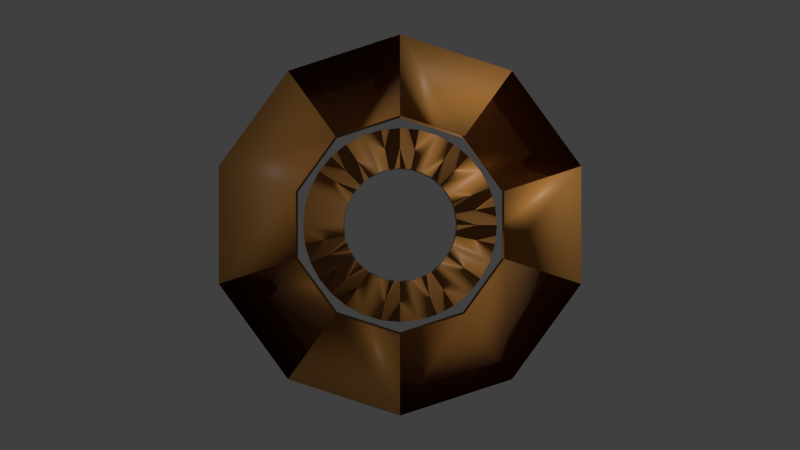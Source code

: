# Source: mass_driver.blend  (saved by Blender 4.3.34; exported with 4.5.12 LTS)
import bpy
from mathutils import Matrix  # noqa: F401  (used for matrix-valued properties, if any)

bpy.ops.wm.read_factory_settings(use_empty=True)
scene = bpy.context.scene
scene.name = 'Scene'

# ---- collections
col_collection_1 = bpy.data.collections.new('Collection 1'); scene.collection.children.link(col_collection_1)
col_collection = bpy.data.collections.new('Collection'); scene.collection.children.link(col_collection)

# ---- materials (node trees are filled in below, after node groups)
mat_material_002 = bpy.data.materials.new('Material.002')
mat_material_002.alpha_threshold = 0.0
mat_material_002.use_transparent_shadow = False
mat_material_002.diffuse_color = (0.1119, 0.09531, 0.07036, 1.0)
mat_material_002.roughness = 0.5
mat_material_002.line_color = (0.0, 0.0, 0.0, 1.0)

# ---- material node trees
mat_material_002.use_nodes = True; mat_material_002.node_tree.nodes.clear()
_N = mat_material_002.node_tree.nodes; _L = mat_material_002.node_tree.links
n0 = _N.new('ShaderNodeOutputMaterial'); n0.name = 'Material Output'; n0.location = (300, 300)
n1 = _N.new('ShaderNodeBsdfPrincipled'); n1.name = 'Principled BSDF'; n1.location = (10, 300)
n1.inputs[0].default_value = (0.4934, 0.2132, 0.04141, 1.0)
_L.new(n1.outputs[0], n0.inputs[0])
n0.is_active_output = True

# ---- world
world_world = bpy.data.worlds.new('World'); scene.world = world_world
world_world.color = (0.05088, 0.05088, 0.05088)
world_world.use_sun_shadow = False
world_world.sun_shadow_jitter_overblur = 0.0
world_world.cycles.sampling_method = 'MANUAL'
world_world.cycles.sample_map_resolution = 256

# ---- cameras
cam_camera_001 = bpy.data.cameras.new('Camera.001')
cam_camera_001.ortho_scale = 7.314

# ---- lights
light_light = bpy.data.lights.new('Light', 'POINT')
light_light.energy = 1e+04
light_light.shadow_soft_size = 0.1

# ---- meshes
me_circle_004 = bpy.data.meshes.new('Circle.004')
me_circle_004.from_pydata([(0.0, 1.0, 0.0), (0.1951, 0.9808, 0.0), (0.3827, 0.9239, 0.0), (0.5556, 0.8315, 0.0), (0.7071, 0.7071, 0.0), (0.8315, 0.5556, 0.0), (0.9239, 0.3827, 0.0), (0.9808, 0.1951, 0.0), (1.0, 7.55e-08, 0.0), (0.9808, -0.1951, 0.0), (0.9239, -0.3827, 0.0), (0.8315, -0.5556, 0.0), (0.7071, -0.7071, 0.0), (0.5556, -0.8315, 0.0), (0.3827, -0.9239, 0.0), (0.1951, -0.9808, 0.0), (-3.258e-07, -1.0, 0.0), (-0.1951, -0.9808, 0.0), (-0.3827, -0.9239, 0.0), (-0.5556, -0.8315, 0.0), (-0.7071, -0.7071, 0.0), (-0.8315, -0.5556, 0.0), (-0.9239, -0.3827, 0.0), (-0.9808, -0.1951, 0.0), (-1.0, 9.656e-07, 0.0), (-0.9808, 0.1951, 0.0), (-0.9239, 0.3827, 0.0), (-0.8315, 0.5556, 0.0), (-0.7071, 0.7071, 0.0), (-0.5556, 0.8315, 0.0), (-0.3827, 0.9239, 0.0), (-0.1951, 0.9808, 0.0), (-0.3317, 1.667, 8.92e-13), (-0.6506, 1.571, 8.403e-13), (-0.9445, 1.413, 7.562e-13), (-1.202, 1.202, 6.431e-13), (-1.413, 0.9445, 5.053e-13), (-1.571, 0.6506, 3.48e-13), (-1.667, 0.3317, 1.774e-13), (-1.7, 1.642e-06, 8.782e-19), (-1.667, -0.3317, -1.774e-13), (-1.571, -0.6506, -3.48e-13), (-1.413, -0.9445, -5.053e-13), (-1.202, -1.202, -6.431e-13), (-0.9445, -1.413, -7.562e-13), (-0.6506, -1.571, -8.403e-13), (-0.3317, -1.667, -8.92e-13), (-5.539e-07, -1.7, -9.095e-13), (0.3317, -1.667, -8.92e-13), (0.6506, -1.571, -8.403e-13), (0.9445, -1.413, -7.562e-13), (1.202, -1.202, -6.431e-13), (1.413, -0.9445, -5.053e-13), (1.571, -0.6506, -3.48e-13), (1.667, -0.3317, -1.774e-13), (1.7, 1.283e-07, 6.866e-20), (1.667, 0.3317, 1.774e-13), (1.571, 0.6506, 3.48e-13), (1.413, 0.9445, 5.053e-13), (1.202, 1.202, 6.431e-13), (0.9445, 1.413, 7.562e-13), (0.6506, 1.571, 8.403e-13), (0.3317, 1.667, 8.92e-13), (0.0, 1.7, 9.095e-13), (-1.194e-14, 1.7, 4.0), (0.3317, 1.667, 4.0), (0.6506, 1.571, 4.0), (0.9445, 1.413, 4.0), (1.202, 1.202, 4.0), (1.413, 0.9445, 4.0), (1.571, 0.6506, 4.0), (1.667, 0.3317, 4.0), (1.7, 1.283e-07, 4.0), (1.667, -0.3317, 4.0), (1.571, -0.6506, 4.0), (1.413, -0.9445, 4.0), (1.202, -1.202, 4.0), (0.9445, -1.413, 4.0), (0.6506, -1.571, 4.0), (0.3317, -1.667, 4.0), (-5.539e-07, -1.7, 4.0), (-0.3317, -1.667, 4.0), (-0.6506, -1.571, 4.0), (-0.9445, -1.413, 4.0), (-1.202, -1.202, 4.0), (-1.413, -0.9445, 4.0), (-1.571, -0.6506, 4.0), (-1.667, -0.3317, 4.0), (-1.7, 1.642e-06, 4.0), (-1.667, 0.3317, 4.0), (-1.571, 0.6506, 4.0), (-1.413, 0.9445, 4.0), (-1.202, 1.202, 4.0), (-0.9445, 1.413, 4.0), (-0.6506, 1.571, 4.0), (-0.3317, 1.667, 4.0), (-0.1951, 0.9808, 4.0), (-0.3827, 0.9239, 4.0), (-0.5556, 0.8315, 4.0), (-0.7071, 0.7071, 4.0), (-0.8315, 0.5556, 4.0), (-0.9239, 0.3827, 4.0), (-0.9808, 0.1951, 4.0), (-1.0, 9.656e-07, 4.0), (-0.9808, -0.1951, 4.0), (-0.9239, -0.3827, 4.0), (-0.8315, -0.5556, 4.0), (-0.7071, -0.7071, 4.0), (-0.5556, -0.8315, 4.0), (-0.3827, -0.9239, 4.0), (-0.1951, -0.9808, 4.0), (-3.258e-07, -1.0, 4.0), (0.1951, -0.9808, 4.0), (0.3827, -0.9239, 4.0), (0.5556, -0.8315, 4.0), (0.7071, -0.7071, 4.0), (0.8315, -0.5556, 4.0), (0.9239, -0.3827, 4.0), (0.9808, -0.1951, 4.0), (1.0, 7.55e-08, 4.0), (0.9808, 0.1951, 4.0), (0.9239, 0.3827, 4.0), (0.8315, 0.5556, 4.0), (0.7071, 0.7071, 4.0), (0.5556, 0.8315, 4.0), (0.3827, 0.9239, 4.0), (0.1951, 0.9808, 4.0), (-1.194e-14, 1.0, 4.0), (0.0, -3.2, -8.0), (1.881, -2.589, -8.0), (3.043, -0.9889, -8.0), (3.043, 0.9889, -8.0), (1.881, 2.589, -8.0), (-2.798e-07, 3.2, -8.0), (-1.881, 2.589, -8.0), (-3.043, 0.9889, -8.0), (-3.043, -0.9889, -8.0), (-1.881, -2.589, -8.0), (-1.881, -2.589, -8.0), (-3.043, -0.9889, -8.0), (-3.043, 0.9889, -8.0), (-1.881, 2.589, -8.0), (-2.798e-07, 3.2, -8.0), (1.881, 2.589, -8.0), (3.043, 0.9889, -8.0), (3.043, -0.9889, -8.0), (1.881, -2.589, -8.0), (0.0, -3.2, -8.0), (0.0, -1.92, 2.48e-05), (1.129, -1.553, 2.003e-05), (1.826, -0.5933, 7.629e-06), (1.826, 0.5933, -7.629e-06), (1.129, 1.553, -2.003e-05), (-1.679e-07, 1.92, -2.48e-05), (-1.129, 1.553, -2.003e-05), (-1.826, 0.5933, -7.629e-06), (-1.826, -0.5933, 7.629e-06), (-1.129, -1.553, 2.003e-05), (-1.129, -1.553, -0.1666), (-1.826, -0.5933, -0.1667), (-1.826, 0.5933, -0.1667), (-1.129, 1.553, -0.1667), (-1.679e-07, 1.92, -0.1667), (1.129, 1.553, -0.1667), (1.826, 0.5933, -0.1667), (1.826, -0.5933, -0.1667), (1.129, -1.553, -0.1666), (0.0, -1.92, -0.1666), (0.0, -3.2, -8.167), (1.881, -2.589, -8.167), (3.043, -0.9889, -8.167), (3.043, 0.9889, -8.167), (1.881, 2.589, -8.167), (-2.798e-07, 3.2, -8.167), (-1.881, 2.589, -8.167), (-3.043, 0.9889, -8.167), (-3.043, -0.9889, -8.167), (-1.881, -2.589, -8.167), (-1.881, -2.589, -8.167), (-3.043, -0.9889, -8.167), (-3.043, 0.9889, -8.167), (-1.881, 2.589, -8.167), (-2.798e-07, 3.2, -8.167), (1.881, 2.589, -8.167), (3.043, 0.9889, -8.167), (3.043, -0.9889, -8.167), (1.881, -2.589, -8.167), (0.0, -3.2, -8.167), (0.0, 3.2, 12.0), (1.881, 2.589, 12.0), (3.043, 0.9889, 12.0), (3.043, -0.9889, 12.0), (1.881, -2.589, 12.0), (-2.798e-07, -3.2, 12.0), (-1.881, -2.589, 12.0), (-3.043, -0.9889, 12.0), (-3.043, 0.9889, 12.0), (-1.881, 2.589, 12.0), (-1.881, 2.589, 12.0), (-3.043, 0.9889, 12.0), (-3.043, -0.9889, 12.0), (-1.881, -2.589, 12.0), (-2.798e-07, -3.2, 12.0), (1.881, -2.589, 12.0), (3.043, -0.9889, 12.0), (3.043, 0.9889, 12.0), (1.881, 2.589, 12.0), (0.0, 3.2, 12.0), (0.0, 1.92, 4.0), (1.129, 1.553, 4.0), (1.826, 0.5933, 4.0), (1.826, -0.5933, 4.0), (1.129, -1.553, 4.0), (-1.679e-07, -1.92, 4.0), (-1.129, -1.553, 4.0), (-1.826, -0.5933, 4.0), (-1.826, 0.5933, 4.0), (-1.129, 1.553, 4.0), (-1.129, 1.553, 4.167), (-1.826, 0.5933, 4.167), (-1.826, -0.5933, 4.167), (-1.129, -1.553, 4.167), (-1.679e-07, -1.92, 4.167), (1.129, -1.553, 4.167), (1.826, -0.5933, 4.167), (1.826, 0.5933, 4.167), (1.129, 1.553, 4.167), (0.0, 1.92, 4.167), (0.0, 3.2, 12.17), (1.881, 2.589, 12.17), (3.043, 0.9889, 12.17), (3.043, -0.9889, 12.17), (1.881, -2.589, 12.17), (-2.798e-07, -3.2, 12.17), (-1.881, -2.589, 12.17), (-3.043, -0.9889, 12.17), (-3.043, 0.9889, 12.17), (-1.881, 2.589, 12.17), (-1.881, 2.589, 12.17), (-3.043, 0.9889, 12.17), (-3.043, -0.9889, 12.17), (-1.881, -2.589, 12.17), (-2.798e-07, -3.2, 12.17), (1.881, -2.589, 12.17), (3.043, -0.9889, 12.17), (3.043, 0.9889, 12.17), (1.881, 2.589, 12.17), (0.0, 3.2, 12.17)], [], [(31, 0, 63, 32), (31, 30, 33, 32), (30, 29, 34, 33), (28, 29, 34, 35), (28, 27, 36, 35), (26, 27, 36, 37), (25, 26, 37, 38), (24, 25, 38, 39), (23, 24, 39, 40), (23, 22, 41, 40), (21, 22, 41, 42), (21, 20, 43, 42), (19, 20, 43, 44), (19, 18, 45, 44), (18, 17, 46, 45), (16, 17, 46, 47), (16, 15, 48, 47), (15, 14, 49, 48), (13, 14, 49, 50), (13, 12, 51, 50), (12, 11, 52, 51), (10, 11, 52, 53), (9, 10, 53, 54), (9, 8, 55, 54), (7, 8, 55, 56), (7, 6, 57, 56), (5, 6, 57, 58), (4, 5, 58, 59), (4, 3, 60, 59), (2, 3, 60, 61), (1, 2, 61, 62), (1, 0, 63, 62), (62, 63, 64, 65), (62, 61, 66, 65), (61, 60, 67, 66), (59, 60, 67, 68), (59, 58, 69, 68), (58, 57, 70, 69), (56, 57, 70, 71), (56, 55, 72, 71), (54, 55, 72, 73), (54, 53, 74, 73), (53, 52, 75, 74), (51, 52, 75, 76), (50, 51, 76, 77), (50, 49, 78, 77), (48, 49, 78, 79), (47, 48, 79, 80), (47, 46, 81, 80), (45, 46, 81, 82), (44, 45, 82, 83), (44, 43, 84, 83), (42, 43, 84, 85), (42, 41, 86, 85), (40, 41, 86, 87), (40, 39, 88, 87), (39, 38, 89, 88), (38, 37, 90, 89), (37, 36, 91, 90), (35, 36, 91, 92), (35, 34, 93, 92), (33, 34, 93, 94), (32, 33, 94, 95), (32, 63, 64, 95), (0, 31, 96, 127), (30, 31, 96, 97), (29, 30, 97, 98), (29, 28, 99, 98), (27, 28, 99, 100), (27, 26, 101, 100), (26, 25, 102, 101), (25, 24, 103, 102), (24, 23, 104, 103), (22, 23, 104, 105), (22, 21, 106, 105), (20, 21, 106, 107), (20, 19, 108, 107), (18, 19, 108, 109), (17, 18, 109, 110), (17, 16, 111, 110), (15, 16, 111, 112), (14, 15, 112, 113), (14, 13, 114, 113), (12, 13, 114, 115), (11, 12, 115, 116), (11, 10, 117, 116), (10, 9, 118, 117), (8, 9, 118, 119), (8, 7, 120, 119), (6, 7, 120, 121), (6, 5, 122, 121), (5, 4, 123, 122), (3, 4, 123, 124), (3, 2, 125, 124), (2, 1, 126, 125), (0, 1, 126, 127), (64, 127, 96, 95), (94, 97, 96, 95), (93, 98, 97, 94), (93, 98, 99, 92), (91, 100, 99, 92), (91, 100, 101, 90), (90, 101, 102, 89), (89, 102, 103, 88), (88, 103, 104, 87), (86, 105, 104, 87), (86, 105, 106, 85), (84, 107, 106, 85), (84, 107, 108, 83), (82, 109, 108, 83), (81, 110, 109, 82), (81, 110, 111, 80), (79, 112, 111, 80), (78, 113, 112, 79), (78, 113, 114, 77), (76, 115, 114, 77), (75, 116, 115, 76), (75, 116, 117, 74), (74, 117, 118, 73), (72, 119, 118, 73), (72, 119, 120, 71), (70, 121, 120, 71), (70, 121, 122, 69), (69, 122, 123, 68), (67, 124, 123, 68), (67, 124, 125, 66), (66, 125, 126, 65), (64, 127, 126, 65), (128, 137, 138, 147), (136, 137, 138, 139), (135, 136, 139, 140), (135, 134, 141, 140), (133, 134, 141, 142), (133, 132, 143, 142), (132, 131, 144, 143), (130, 131, 144, 145), (130, 129, 146, 145), (128, 129, 146, 147), (147, 146, 149, 148), (145, 146, 149, 150), (145, 144, 151, 150), (143, 144, 151, 152), (142, 143, 152, 153), (142, 141, 154, 153), (140, 141, 154, 155), (140, 139, 156, 155), (139, 138, 157, 156), (147, 138, 157, 148), (148, 157, 158, 167), (156, 157, 158, 159), (155, 156, 159, 160), (155, 154, 161, 160), (153, 154, 161, 162), (153, 152, 163, 162), (152, 151, 164, 163), (150, 151, 164, 165), (150, 149, 166, 165), (148, 149, 166, 167), (137, 128, 187, 178), (137, 136, 179, 178), (136, 135, 180, 179), (134, 135, 180, 181), (134, 133, 182, 181), (132, 133, 182, 183), (131, 132, 183, 184), (131, 130, 185, 184), (129, 130, 185, 186), (129, 128, 187, 186), (177, 178, 187, 168), (177, 178, 179, 176), (176, 179, 180, 175), (174, 181, 180, 175), (174, 181, 182, 173), (172, 183, 182, 173), (171, 184, 183, 172), (171, 184, 185, 170), (169, 186, 185, 170), (169, 186, 187, 168), (166, 169, 168, 167), (166, 169, 170, 165), (164, 171, 170, 165), (164, 171, 172, 163), (163, 172, 173, 162), (161, 174, 173, 162), (161, 174, 175, 160), (159, 176, 175, 160), (158, 177, 176, 159), (158, 177, 168, 167), (188, 197, 198, 207), (196, 197, 198, 199), (195, 196, 199, 200), (195, 194, 201, 200), (193, 194, 201, 202), (193, 192, 203, 202), (192, 191, 204, 203), (190, 191, 204, 205), (190, 189, 206, 205), (188, 189, 206, 207), (207, 206, 209, 208), (205, 206, 209, 210), (205, 204, 211, 210), (203, 204, 211, 212), (202, 203, 212, 213), (202, 201, 214, 213), (200, 201, 214, 215), (200, 199, 216, 215), (199, 198, 217, 216), (207, 198, 217, 208), (208, 217, 218, 227), (216, 217, 218, 219), (215, 216, 219, 220), (215, 214, 221, 220), (213, 214, 221, 222), (213, 212, 223, 222), (212, 211, 224, 223), (210, 211, 224, 225), (210, 209, 226, 225), (208, 209, 226, 227), (197, 188, 247, 238), (197, 196, 239, 238), (196, 195, 240, 239), (194, 195, 240, 241), (194, 193, 242, 241), (192, 193, 242, 243), (191, 192, 243, 244), (191, 190, 245, 244), (189, 190, 245, 246), (189, 188, 247, 246), (237, 238, 247, 228), (237, 238, 239, 236), (236, 239, 240, 235), (234, 241, 240, 235), (234, 241, 242, 233), (232, 243, 242, 233), (231, 244, 243, 232), (231, 244, 245, 230), (229, 246, 245, 230), (229, 246, 247, 228), (226, 229, 228, 227), (226, 229, 230, 225), (224, 231, 230, 225), (224, 231, 232, 223), (223, 232, 233, 222), (221, 234, 233, 222), (221, 234, 235, 220), (219, 236, 235, 220), (218, 237, 236, 219), (218, 237, 228, 227)])
me_circle_004.polygons.foreach_set('use_smooth', [True] * 248)
me_circle_004.polygons.foreach_set('material_index', [1, 1, 1, 1, 1, 1, 1, 1, 1, 1, 1, 1, 1, 1, 1, 1, 1, 1, 1, 1, 1, 1, 1, 1, 1, 1, 1, 1, 1, 1, 1, 1, 1, 1, 1, 1, 1, 1, 1, 1, 1, 1, 1, 1, 1, 1, 1, 1, 1, 1, 1, 1, 1, 1, 1, 1, 1, 1, 1, 1, 1, 1, 1, 1, 1, 1, 1, 1, 1, 1, 1, 1, 1, 1, 1, 1, 1, 1, 1, 1, 1, 1, 1, 1, 1, 1, 1, 1, 1, 1, 1, 1, 1, 1, 1, 1, 1, 1, 1, 1, 1, 1, 1, 1, 1, 1, 1, 1, 1, 1, 1, 1, 1, 1, 1, 1, 1, 1, 1, 1, 1, 1, 1, 1, 1, 1, 1, 1, 1, 1, 1, 1, 1, 1, 1, 1, 1, 1, 1, 1, 1, 1, 1, 1, 1, 1, 1, 1, 1, 1, 1, 1, 1, 1, 1, 1, 1, 1, 1, 1, 1, 1, 1, 1, 1, 1, 1, 1, 1, 1, 1, 1, 1, 1, 1, 1, 1, 1, 1, 1, 1, 1, 1, 1, 1, 1, 1, 1, 1, 1, 1, 1, 1, 1, 1, 1, 1, 1, 1, 1, 1, 1, 1, 1, 1, 1, 1, 1, 1, 1, 1, 1, 1, 1, 1, 1, 1, 1, 1, 1, 1, 1, 1, 1, 1, 1, 1, 1, 1, 1, 1, 1, 1, 1, 1, 1, 1, 1, 1, 1, 1, 1, 1, 1, 1, 1, 1, 1])
_uv = me_circle_004.uv_layers.new(name='UVMap')
_uv.uv.foreach_set('vector', [0.0, 0.0, 1.0, 0.0, 1.0, 1.0, 0.0, 1.0, 0.0, 0.0, 1.0, 0.0, 1.0, 1.0, 0.0, 1.0, 0.0, 0.0, 1.0, 0.0, 1.0, 1.0, 0.0, 1.0, 0.0, 0.0, 1.0, 0.0, 1.0, 1.0, 0.0, 1.0, 0.0, 0.0, 1.0, 0.0, 1.0, 1.0, 0.0, 1.0, 0.0, 0.0, 1.0, 0.0, 1.0, 1.0, 0.0, 1.0, 0.0, 0.0, 1.0, 0.0, 1.0, 1.0, 0.0, 1.0, 0.0, 0.0, 1.0, 0.0, 1.0, 1.0, 0.0, 1.0, 0.0, 0.0, 1.0, 0.0, 1.0, 1.0, 0.0, 1.0, 0.0, 0.0, 1.0, 0.0, 1.0, 1.0, 0.0, 1.0, 0.0, 0.0, 1.0, 0.0, 1.0, 1.0, 0.0, 1.0, 0.0, 0.0, 1.0, 0.0, 1.0, 1.0, 0.0, 1.0, 0.0, 0.0, 1.0, 0.0, 1.0, 1.0, 0.0, 1.0, 0.0, 0.0, 1.0, 0.0, 1.0, 1.0, 0.0, 1.0, 0.0, 0.0, 1.0, 0.0, 1.0, 1.0, 0.0, 1.0, 0.0, 0.0, 1.0, 0.0, 1.0, 1.0, 0.0, 1.0, 0.0, 0.0, 1.0, 0.0, 1.0, 1.0, 0.0, 1.0, 0.0, 0.0, 1.0, 0.0, 1.0, 1.0, 0.0, 1.0, 0.0, 0.0, 1.0, 0.0, 1.0, 1.0, 0.0, 1.0, 0.0, 0.0, 1.0, 0.0, 1.0, 1.0, 0.0, 1.0, 0.0, 0.0, 1.0, 0.0, 1.0, 1.0, 0.0, 1.0, 0.0, 0.0, 1.0, 0.0, 1.0, 1.0, 0.0, 1.0, 0.0, 0.0, 1.0, 0.0, 1.0, 1.0, 0.0, 1.0, 0.0, 0.0, 1.0, 0.0, 1.0, 1.0, 0.0, 1.0, 0.0, 0.0, 1.0, 0.0, 1.0, 1.0, 0.0, 1.0, 0.0, 0.0, 1.0, 0.0, 1.0, 1.0, 0.0, 1.0, 0.0, 0.0, 1.0, 0.0, 1.0, 1.0, 0.0, 1.0, 0.0, 0.0, 1.0, 0.0, 1.0, 1.0, 0.0, 1.0, 0.0, 0.0, 1.0, 0.0, 1.0, 1.0, 0.0, 1.0, 0.0, 0.0, 1.0, 0.0, 1.0, 1.0, 0.0, 1.0, 0.0, 0.0, 1.0, 0.0, 1.0, 1.0, 0.0, 1.0, 0.0, 0.0, 1.0, 0.0, 1.0, 1.0, 0.0, 1.0, 0.0, 0.0, 1.0, 0.0, 1.0, 1.0, 0.0, 1.0, 0.0, 0.0, 1.0, 0.0, 1.0, 1.0, 0.0, 1.0, 0.0, 0.0, 1.0, 0.0, 1.0, 1.0, 0.0, 1.0, 0.0, 0.0, 1.0, 0.0, 1.0, 1.0, 0.0, 1.0, 0.0, 0.0, 1.0, 0.0, 1.0, 1.0, 0.0, 1.0, 0.0, 0.0, 1.0, 0.0, 1.0, 1.0, 0.0, 1.0, 0.0, 0.0, 1.0, 0.0, 1.0, 1.0, 0.0, 1.0, 0.0, 0.0, 1.0, 0.0, 1.0, 1.0, 0.0, 1.0, 0.0, 0.0, 1.0, 0.0, 1.0, 1.0, 0.0, 1.0, 0.0, 0.0, 1.0, 0.0, 1.0, 1.0, 0.0, 1.0, 0.0, 0.0, 1.0, 0.0, 1.0, 1.0, 0.0, 1.0, 0.0, 0.0, 1.0, 0.0, 1.0, 1.0, 0.0, 1.0, 0.0, 0.0, 1.0, 0.0, 1.0, 1.0, 0.0, 1.0, 0.0, 0.0, 1.0, 0.0, 1.0, 1.0, 0.0, 1.0, 0.0, 0.0, 1.0, 0.0, 1.0, 1.0, 0.0, 1.0, 0.0, 0.0, 1.0, 0.0, 1.0, 1.0, 0.0, 1.0, 0.0, 0.0, 1.0, 0.0, 1.0, 1.0, 0.0, 1.0, 0.0, 0.0, 1.0, 0.0, 1.0, 1.0, 0.0, 1.0, 0.0, 0.0, 1.0, 0.0, 1.0, 1.0, 0.0, 1.0, 0.0, 0.0, 1.0, 0.0, 1.0, 1.0, 0.0, 1.0, 0.0, 0.0, 1.0, 0.0, 1.0, 1.0, 0.0, 1.0, 0.0, 0.0, 1.0, 0.0, 1.0, 1.0, 0.0, 1.0, 0.0, 0.0, 1.0, 0.0, 1.0, 1.0, 0.0, 1.0, 0.0, 0.0, 1.0, 0.0, 1.0, 1.0, 0.0, 1.0, 0.0, 0.0, 1.0, 0.0, 1.0, 1.0, 0.0, 1.0, 0.0, 0.0, 1.0, 0.0, 1.0, 1.0, 0.0, 1.0, 0.0, 0.0, 1.0, 0.0, 1.0, 1.0, 0.0, 1.0, 0.0, 0.0, 1.0, 0.0, 1.0, 1.0, 0.0, 1.0, 0.0, 0.0, 1.0, 0.0, 1.0, 1.0, 0.0, 1.0, 0.0, 0.0, 1.0, 0.0, 1.0, 1.0, 0.0, 1.0, 0.0, 0.0, 1.0, 0.0, 1.0, 1.0, 0.0, 1.0, 0.0, 0.0, 1.0, 0.0, 1.0, 1.0, 0.0, 1.0, 0.0, 0.0, 1.0, 0.0, 1.0, 1.0, 0.0, 1.0, 0.0, 0.0, 1.0, 0.0, 1.0, 1.0, 0.0, 1.0, 0.0, 0.0, 1.0, 0.0, 1.0, 1.0, 0.0, 1.0, 0.0, 0.0, 1.0, 0.0, 1.0, 1.0, 0.0, 1.0, 0.0, 0.0, 1.0, 0.0, 1.0, 1.0, 0.0, 1.0, 0.0, 0.0, 1.0, 0.0, 1.0, 1.0, 0.0, 1.0, 0.0, 0.0, 1.0, 0.0, 1.0, 1.0, 0.0, 1.0, 0.0, 0.0, 1.0, 0.0, 1.0, 1.0, 0.0, 1.0, 0.0, 0.0, 1.0, 0.0, 1.0, 1.0, 0.0, 1.0, 0.0, 0.0, 1.0, 0.0, 1.0, 1.0, 0.0, 1.0, 0.0, 0.0, 1.0, 0.0, 1.0, 1.0, 0.0, 1.0, 0.0, 0.0, 1.0, 0.0, 1.0, 1.0, 0.0, 1.0, 0.0, 0.0, 1.0, 0.0, 1.0, 1.0, 0.0, 1.0, 0.0, 0.0, 1.0, 0.0, 1.0, 1.0, 0.0, 1.0, 0.0, 0.0, 1.0, 0.0, 1.0, 1.0, 0.0, 1.0, 0.0, 0.0, 1.0, 0.0, 1.0, 1.0, 0.0, 1.0, 0.0, 0.0, 1.0, 0.0, 1.0, 1.0, 0.0, 1.0, 0.0, 0.0, 1.0, 0.0, 1.0, 1.0, 0.0, 1.0, 0.0, 0.0, 1.0, 0.0, 1.0, 1.0, 0.0, 1.0, 0.0, 0.0, 1.0, 0.0, 1.0, 1.0, 0.0, 1.0, 0.0, 0.0, 1.0, 0.0, 1.0, 1.0, 0.0, 1.0, 0.0, 0.0, 1.0, 0.0, 1.0, 1.0, 0.0, 1.0, 0.0, 0.0, 1.0, 0.0, 1.0, 1.0, 0.0, 1.0, 0.0, 0.0, 1.0, 0.0, 1.0, 1.0, 0.0, 1.0, 0.0, 0.0, 1.0, 0.0, 1.0, 1.0, 0.0, 1.0, 0.0, 0.0, 1.0, 0.0, 1.0, 1.0, 0.0, 1.0, 0.0, 0.0, 1.0, 0.0, 1.0, 1.0, 0.0, 1.0, 0.0, 0.0, 1.0, 0.0, 1.0, 1.0, 0.0, 1.0, 0.0, 0.0, 1.0, 0.0, 1.0, 1.0, 0.0, 1.0, 0.0, 0.0, 1.0, 0.0, 1.0, 1.0, 0.0, 1.0, 0.0, 0.0, 1.0, 0.0, 1.0, 1.0, 0.0, 1.0, 0.0, 0.0, 1.0, 0.0, 1.0, 1.0, 0.0, 1.0, 0.0, 0.0, 1.0, 0.0, 1.0, 1.0, 0.0, 1.0, 0.0, 0.0, 1.0, 0.0, 1.0, 1.0, 0.0, 1.0, 0.0, 0.0, 1.0, 0.0, 1.0, 1.0, 0.0, 1.0, 0.0, 0.0, 1.0, 0.0, 1.0, 1.0, 0.0, 1.0, 0.0, 0.0, 1.0, 0.0, 1.0, 1.0, 0.0, 1.0, 0.0, 0.0, 1.0, 0.0, 1.0, 1.0, 0.0, 1.0, 0.0, 0.0, 1.0, 0.0, 1.0, 1.0, 0.0, 1.0, 0.0, 0.0, 1.0, 0.0, 1.0, 1.0, 0.0, 1.0, 0.0, 0.0, 1.0, 0.0, 1.0, 1.0, 0.0, 1.0, 0.0, 0.0, 1.0, 0.0, 1.0, 1.0, 0.0, 1.0, 0.0, 0.0, 1.0, 0.0, 1.0, 1.0, 0.0, 1.0, 0.0, 0.0, 1.0, 0.0, 1.0, 1.0, 0.0, 1.0, 0.0, 0.0, 1.0, 0.0, 1.0, 1.0, 0.0, 1.0, 0.0, 0.0, 1.0, 0.0, 1.0, 1.0, 0.0, 1.0, 0.0, 0.0, 1.0, 0.0, 1.0, 1.0, 0.0, 1.0, 0.0, 0.0, 1.0, 0.0, 1.0, 1.0, 0.0, 1.0, 0.0, 0.0, 1.0, 0.0, 1.0, 1.0, 0.0, 1.0, 0.0, 0.0, 1.0, 0.0, 1.0, 1.0, 0.0, 1.0, 0.0, 0.0, 1.0, 0.0, 1.0, 1.0, 0.0, 1.0, 0.0, 0.0, 1.0, 0.0, 1.0, 1.0, 0.0, 1.0, 0.0, 0.0, 1.0, 0.0, 1.0, 1.0, 0.0, 1.0, 0.0, 0.0, 1.0, 0.0, 1.0, 1.0, 0.0, 1.0, 0.0, 0.0, 1.0, 0.0, 1.0, 1.0, 0.0, 1.0, 0.0, 0.0, 1.0, 0.0, 1.0, 1.0, 0.0, 1.0, 0.0, 0.0, 1.0, 0.0, 1.0, 1.0, 0.0, 1.0, 0.0, 0.0, 1.0, 0.0, 1.0, 1.0, 0.0, 1.0, 0.0, 0.0, 1.0, 0.0, 1.0, 1.0, 0.0, 1.0, 0.0, 0.0, 1.0, 0.0, 1.0, 1.0, 0.0, 1.0, 0.0, 0.0, 1.0, 0.0, 1.0, 1.0, 0.0, 1.0, 0.0, 0.0, 1.0, 0.0, 1.0, 1.0, 0.0, 1.0, 0.0, 0.0, 1.0, 0.0, 1.0, 1.0, 0.0, 1.0, 0.0, 0.0, 1.0, 0.0, 1.0, 1.0, 0.0, 1.0, 0.0, 0.0, 1.0, 0.0, 1.0, 1.0, 0.0, 1.0, 0.0, 0.0, 1.0, 0.0, 1.0, 1.0, 0.0, 1.0, 0.0, 0.0, 1.0, 0.0, 1.0, 1.0, 0.0, 1.0, 0.0, 0.0, 1.0, 0.0, 1.0, 1.0, 0.0, 1.0, 0.0, 0.0, 1.0, 0.0, 1.0, 1.0, 0.0, 1.0, 0.0, 0.0, 1.0, 0.0, 1.0, 1.0, 0.0, 1.0, 0.0, 0.0, 1.0, 0.0, 1.0, 1.0, 0.0, 1.0, 0.0, 0.0, 1.0, 0.0, 1.0, 1.0, 0.0, 1.0, 0.0, 0.0, 1.0, 0.0, 1.0, 1.0, 0.0, 1.0, 0.0, 0.0, 1.0, 0.0, 1.0, 1.0, 0.0, 1.0, 0.0, 0.0, 1.0, 0.0, 1.0, 1.0, 0.0, 1.0, 0.0, 0.0, 1.0, 0.0, 1.0, 1.0, 0.0, 1.0, 0.0, 0.0, 1.0, 0.0, 1.0, 1.0, 0.0, 1.0, 0.0, 0.0, 1.0, 0.0, 1.0, 1.0, 0.0, 1.0, 0.0, 0.0, 1.0, 0.0, 1.0, 1.0, 0.0, 1.0, 0.0, 0.0, 1.0, 0.0, 1.0, 1.0, 0.0, 1.0, 0.0, 0.0, 1.0, 0.0, 1.0, 1.0, 0.0, 1.0, 0.0, 0.0, 1.0, 0.0, 1.0, 1.0, 0.0, 1.0, 0.0, 0.0, 1.0, 0.0, 1.0, 1.0, 0.0, 1.0, 0.0, 0.0, 1.0, 0.0, 1.0, 1.0, 0.0, 1.0, 0.0, 0.0, 1.0, 0.0, 1.0, 1.0, 0.0, 1.0, 0.0, 0.0, 1.0, 0.0, 1.0, 1.0, 0.0, 1.0, 0.0, 0.0, 1.0, 0.0, 1.0, 1.0, 0.0, 1.0, 0.0, 0.0, 1.0, 0.0, 1.0, 1.0, 0.0, 1.0, 0.0, 0.0, 1.0, 0.0, 1.0, 1.0, 0.0, 1.0, 0.0, 0.0, 1.0, 0.0, 1.0, 1.0, 0.0, 1.0, 0.0, 0.0, 1.0, 0.0, 1.0, 1.0, 0.0, 1.0, 0.0, 0.0, 1.0, 0.0, 1.0, 1.0, 0.0, 1.0, 0.0, 0.0, 1.0, 0.0, 1.0, 1.0, 0.0, 1.0, 0.0, 0.0, 1.0, 0.0, 1.0, 1.0, 0.0, 1.0, 0.0, 0.0, 1.0, 0.0, 1.0, 1.0, 0.0, 1.0, 0.0, 0.0, 1.0, 0.0, 1.0, 1.0, 0.0, 1.0, 0.0, 0.0, 1.0, 0.0, 1.0, 1.0, 0.0, 1.0, 0.0, 0.0, 1.0, 0.0, 1.0, 1.0, 0.0, 1.0, 0.0, 0.0, 1.0, 0.0, 1.0, 1.0, 0.0, 1.0, 0.0, 0.0, 1.0, 0.0, 1.0, 1.0, 0.0, 1.0, 0.0, 0.0, 1.0, 0.0, 1.0, 1.0, 0.0, 1.0, 0.0, 0.0, 1.0, 0.0, 1.0, 1.0, 0.0, 1.0, 0.0, 0.0, 1.0, 0.0, 1.0, 1.0, 0.0, 1.0, 0.0, 0.0, 1.0, 0.0, 1.0, 1.0, 0.0, 1.0, 0.0, 0.0, 1.0, 0.0, 1.0, 1.0, 0.0, 1.0, 0.0, 0.0, 1.0, 0.0, 1.0, 1.0, 0.0, 1.0, 0.0, 0.0, 1.0, 0.0, 1.0, 1.0, 0.0, 1.0, 0.0, 0.0, 1.0, 0.0, 1.0, 1.0, 0.0, 1.0, 0.0, 0.0, 1.0, 0.0, 1.0, 1.0, 0.0, 1.0, 0.0, 0.0, 1.0, 0.0, 1.0, 1.0, 0.0, 1.0, 0.0, 0.0, 1.0, 0.0, 1.0, 1.0, 0.0, 1.0, 0.0, 0.0, 1.0, 0.0, 1.0, 1.0, 0.0, 1.0, 0.0, 0.0, 1.0, 0.0, 1.0, 1.0, 0.0, 1.0, 0.0, 0.0, 1.0, 0.0, 1.0, 1.0, 0.0, 1.0, 0.0, 0.0, 1.0, 0.0, 1.0, 1.0, 0.0, 1.0, 0.0, 0.0, 1.0, 0.0, 1.0, 1.0, 0.0, 1.0, 0.0, 0.0, 1.0, 0.0, 1.0, 1.0, 0.0, 1.0, 0.0, 0.0, 1.0, 0.0, 1.0, 1.0, 0.0, 1.0, 0.0, 0.0, 1.0, 0.0, 1.0, 1.0, 0.0, 1.0, 0.0, 0.0, 1.0, 0.0, 1.0, 1.0, 0.0, 1.0, 0.0, 0.0, 1.0, 0.0, 1.0, 1.0, 0.0, 1.0, 0.0, 0.0, 1.0, 0.0, 1.0, 1.0, 0.0, 1.0, 0.0, 0.0, 1.0, 0.0, 1.0, 1.0, 0.0, 1.0, 0.0, 0.0, 1.0, 0.0, 1.0, 1.0, 0.0, 1.0, 0.0, 0.0, 1.0, 0.0, 1.0, 1.0, 0.0, 1.0, 0.0, 0.0, 1.0, 0.0, 1.0, 1.0, 0.0, 1.0, 0.0, 0.0, 1.0, 0.0, 1.0, 1.0, 0.0, 1.0, 0.0, 0.0, 1.0, 0.0, 1.0, 1.0, 0.0, 1.0, 0.0, 0.0, 1.0, 0.0, 1.0, 1.0, 0.0, 1.0, 0.0, 0.0, 1.0, 0.0, 1.0, 1.0, 0.0, 1.0, 0.0, 0.0, 1.0, 0.0, 1.0, 1.0, 0.0, 1.0, 0.0, 0.0, 1.0, 0.0, 1.0, 1.0, 0.0, 1.0, 0.0, 0.0, 1.0, 0.0, 1.0, 1.0, 0.0, 1.0, 0.0, 0.0, 1.0, 0.0, 1.0, 1.0, 0.0, 1.0, 0.0, 0.0, 1.0, 0.0, 1.0, 1.0, 0.0, 1.0, 0.0, 0.0, 1.0, 0.0, 1.0, 1.0, 0.0, 1.0, 0.0, 0.0, 1.0, 0.0, 1.0, 1.0, 0.0, 1.0, 0.0, 0.0, 1.0, 0.0, 1.0, 1.0, 0.0, 1.0, 0.0, 0.0, 1.0, 0.0, 1.0, 1.0, 0.0, 1.0, 0.0, 0.0, 1.0, 0.0, 1.0, 1.0, 0.0, 1.0, 0.0, 0.0, 1.0, 0.0, 1.0, 1.0, 0.0, 1.0, 0.0, 0.0, 1.0, 0.0, 1.0, 1.0, 0.0, 1.0, 0.0, 0.0, 1.0, 0.0, 1.0, 1.0, 0.0, 1.0, 0.0, 0.0, 1.0, 0.0, 1.0, 1.0, 0.0, 1.0, 0.0, 0.0, 1.0, 0.0, 1.0, 1.0, 0.0, 1.0, 0.0, 0.0, 1.0, 0.0, 1.0, 1.0, 0.0, 1.0, 0.0, 0.0, 1.0, 0.0, 1.0, 1.0, 0.0, 1.0, 0.0, 0.0, 1.0, 0.0, 1.0, 1.0, 0.0, 1.0, 0.0, 0.0, 1.0, 0.0, 1.0, 1.0, 0.0, 1.0, 0.0, 0.0, 1.0, 0.0, 1.0, 1.0, 0.0, 1.0, 0.0, 0.0, 1.0, 0.0, 1.0, 1.0, 0.0, 1.0, 0.0, 0.0, 1.0, 0.0, 1.0, 1.0, 0.0, 1.0, 0.0, 0.0, 1.0, 0.0, 1.0, 1.0, 0.0, 1.0, 0.0, 0.0, 1.0, 0.0, 1.0, 1.0, 0.0, 1.0, 0.0, 0.0, 1.0, 0.0, 1.0, 1.0, 0.0, 1.0, 0.0, 0.0, 1.0, 0.0, 1.0, 1.0, 0.0, 1.0, 0.0, 0.0, 1.0, 0.0, 1.0, 1.0, 0.0, 1.0, 0.0, 0.0, 1.0, 0.0, 1.0, 1.0, 0.0, 1.0, 0.0, 0.0, 1.0, 0.0, 1.0, 1.0, 0.0, 1.0, 0.0, 0.0, 1.0, 0.0, 1.0, 1.0, 0.0, 1.0, 0.0, 0.0, 1.0, 0.0, 1.0, 1.0, 0.0, 1.0, 0.0, 0.0, 1.0, 0.0, 1.0, 1.0, 0.0, 1.0, 0.0, 0.0, 1.0, 0.0, 1.0, 1.0, 0.0, 1.0, 0.0, 0.0, 1.0, 0.0, 1.0, 1.0, 0.0, 1.0, 0.0, 0.0, 1.0, 0.0, 1.0, 1.0, 0.0, 1.0, 0.0, 0.0, 1.0, 0.0, 1.0, 1.0, 0.0, 1.0, 0.0, 0.0, 1.0, 0.0, 1.0, 1.0, 0.0, 1.0, 0.0, 0.0, 1.0, 0.0, 1.0, 1.0, 0.0, 1.0, 0.0, 0.0, 1.0, 0.0, 1.0, 1.0, 0.0, 1.0, 0.0, 0.0, 1.0, 0.0, 1.0, 1.0, 0.0, 1.0, 0.0, 0.0, 1.0, 0.0, 1.0, 1.0, 0.0, 1.0, 0.0, 0.0, 1.0, 0.0, 1.0, 1.0, 0.0, 1.0, 0.0, 0.0, 1.0, 0.0, 1.0, 1.0, 0.0, 1.0, 0.0, 0.0, 1.0, 0.0, 1.0, 1.0, 0.0, 1.0, 0.0, 0.0, 1.0, 0.0, 1.0, 1.0, 0.0, 1.0, 0.0, 0.0, 1.0, 0.0, 1.0, 1.0, 0.0, 1.0, 0.0, 0.0, 1.0, 0.0, 1.0, 1.0, 0.0, 1.0, 0.0, 0.0, 1.0, 0.0, 1.0, 1.0, 0.0, 1.0, 0.0, 0.0, 1.0, 0.0, 1.0, 1.0, 0.0, 1.0, 0.0, 0.0, 1.0, 0.0, 1.0, 1.0, 0.0, 1.0, 0.0, 0.0, 1.0, 0.0, 1.0, 1.0, 0.0, 1.0, 0.0, 0.0, 1.0, 0.0, 1.0, 1.0, 0.0, 1.0, 0.0, 0.0, 1.0, 0.0, 1.0, 1.0, 0.0, 1.0, 0.0, 0.0, 1.0, 0.0, 1.0, 1.0, 0.0, 1.0])
me_circle_004.materials.append(None)
me_circle_004.materials.append(mat_material_002)
me_circle_004.use_remesh_preserve_volume = False
me_circle_004.use_remesh_preserve_attributes = False
me_circle_004.use_mirror_vertex_groups = False
me_circle_004.update()

# ---- objects
ob_circle = bpy.data.objects.new('Circle', me_circle_004)
ob_light = bpy.data.objects.new('Light', light_light)
ob_camera_001 = bpy.data.objects.new('Camera.001', cam_camera_001)

# ---- transforms, parenting, visibility, modifiers, constraints
ob_circle.location = (0.0, -0.001861, 1.303)
ob_circle.scale = (10.0, 10.0, 1.0)
ob_circle.lineart.crease_threshold = 0.0
ob_light.location = (15.0, 10.0, 25.0)
ob_light.rotation_euler = (0.6503, 0.05522, 1.866)
ob_light.lock_rotations_4d = False
ob_light.empty_display_type = 'ARROWS'
ob_light.color = (0.0, 0.0, 0.0, 0.0)
ob_light.lineart.crease_threshold = 0.0
ob_camera_001.location = (0.0, 0.0, 200.0)
ob_camera_001.lock_rotations_4d = False
ob_camera_001.empty_display_type = 'ARROWS'
ob_camera_001.color = (0.0, 0.0, 0.0, 0.0)
ob_camera_001.display_type = 'WIRE'
ob_camera_001.lineart.crease_threshold = 0.0

# ---- collection membership
col_collection_1.objects.link(ob_circle)
col_collection.objects.link(ob_light)
col_collection.objects.link(ob_camera_001)

# ---- scene / render settings (as saved in the file)
scene.camera = ob_camera_001
scene.frame_start = 1; scene.frame_end = 250; scene.frame_set(0)
scene.render.engine = 'BLENDER_EEVEE_NEXT'
scene.render.image_settings.color_mode = 'RGB'
scene.render.image_settings.compression = 90
scene.render.resolution_percentage = 50
scene.render.dither_intensity = 0.0
scene.render.use_border = True
scene.render.border_min_x = 0.1599
scene.render.border_max_x = 0.7591
scene.render.border_max_y = 0.9354
scene.render.bake_margin = 2
scene.render.bake_bias = 0.0
scene.cycles.use_denoising = False
scene.cycles.samples = 10
scene.cycles.sampling_pattern = 'TABULATED_SOBOL'
scene.cycles.light_sampling_threshold = 0.0
scene.cycles.use_adaptive_sampling = False
scene.cycles.use_light_tree = False
scene.cycles.blur_glossy = 0.0
scene.cycles.volume_bounces = 1
scene.cycles.pixel_filter_type = 'GAUSSIAN'
scene.cycles.sample_clamp_indirect = 0.0
scene.view_settings.view_transform = 'Standard'
bpy.context.view_layer.update()

